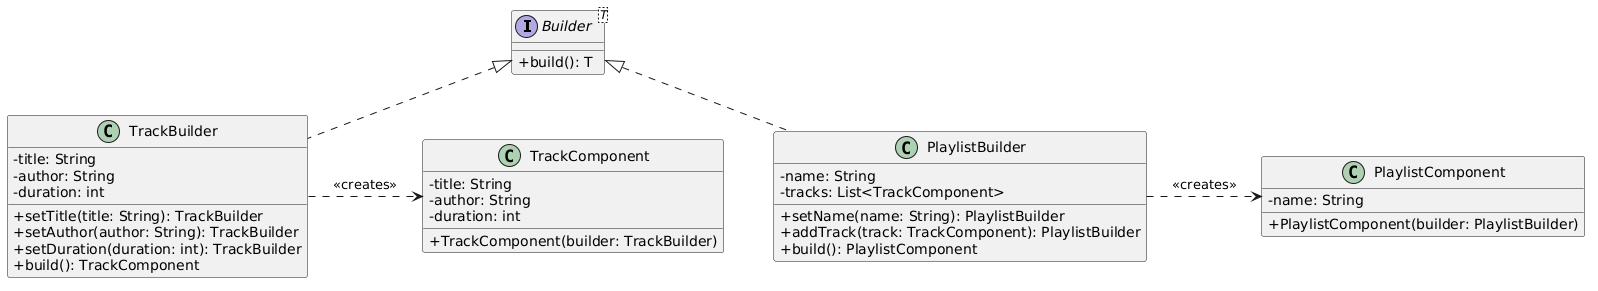

The diagram above was rendered by PlantUML. Its source (embedded in the PNG):
@startuml
skinparam classAttributeIconSize 0
skinparam nodesep 50
skinparam ranksep 40

interface Builder<T> {
    + build(): T
}

class TrackBuilder implements Builder {
    - title: String
    - author: String
    - duration: int
    + setTitle(title: String): TrackBuilder
    + setAuthor(author: String): TrackBuilder
    + setDuration(duration: int): TrackBuilder
    + build(): TrackComponent
}

class PlaylistBuilder implements Builder {
    - name: String
    - tracks: List<TrackComponent>
    + setName(name: String): PlaylistBuilder
    + addTrack(track: TrackComponent): PlaylistBuilder
    + build(): PlaylistComponent
}

class TrackComponent {
    - title: String
    - author: String
    - duration: int
    + TrackComponent(builder: TrackBuilder)
}

class PlaylistComponent {
    - name: String
    + PlaylistComponent(builder: PlaylistBuilder)
}

TrackBuilder .right.> TrackComponent : <<creates>>
PlaylistBuilder .right.> PlaylistComponent : <<creates>>

@endum